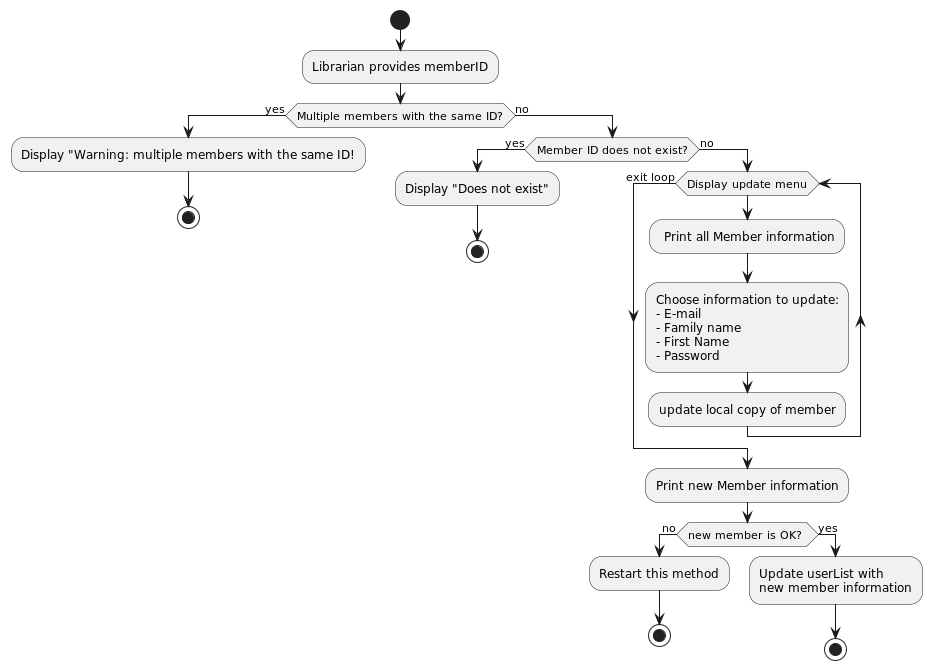

The diagram above was rendered by PlantUML. Its source (embedded in the PNG):
@startuml

start
:Librarian provides memberID;

if (Multiple members with the same ID?) then (yes)
    :Display "Warning: multiple members with the same ID!;
    stop;
    else (no)
    if (Member ID does not exist?) then (yes)
    :Display "Does not exist";
    stop;
        else (no)
        while (Display update menu)
        : Print all Member information;
        :Choose information to update:
        - E-mail
        - Family name
        - First Name
        - Password;
        :update local copy of member;

        endwhile (exit loop)
        :Print new Member information;
        if (new member is OK? ) then (no)
        :Restart this method;
        stop
        else (yes)
        :Update userList with
        new member information;

    stop

@enduml